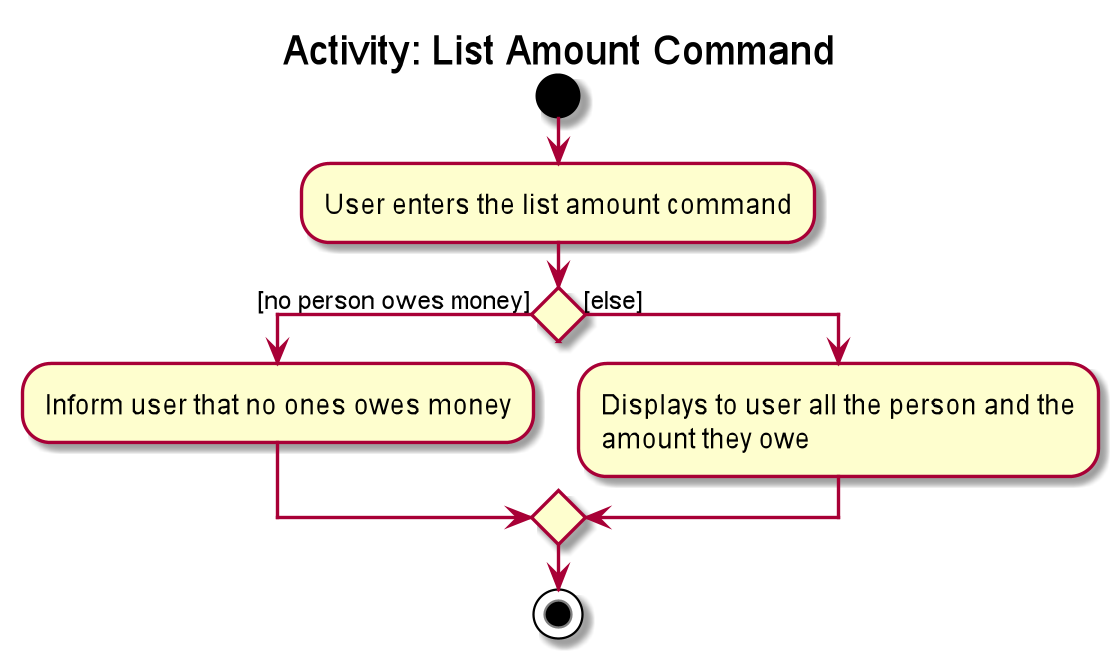

The diagram above was rendered by PlantUML. Its source (embedded in the PNG):
@startuml
title Activity: List Amount Command

start
:User enters the list amount command;

if () then ([no person owes money])
    :Inform user that no ones owes money;
else ([else])
    :Displays to user all the person and the 
    amount they owe;

endif
stop
@enduml